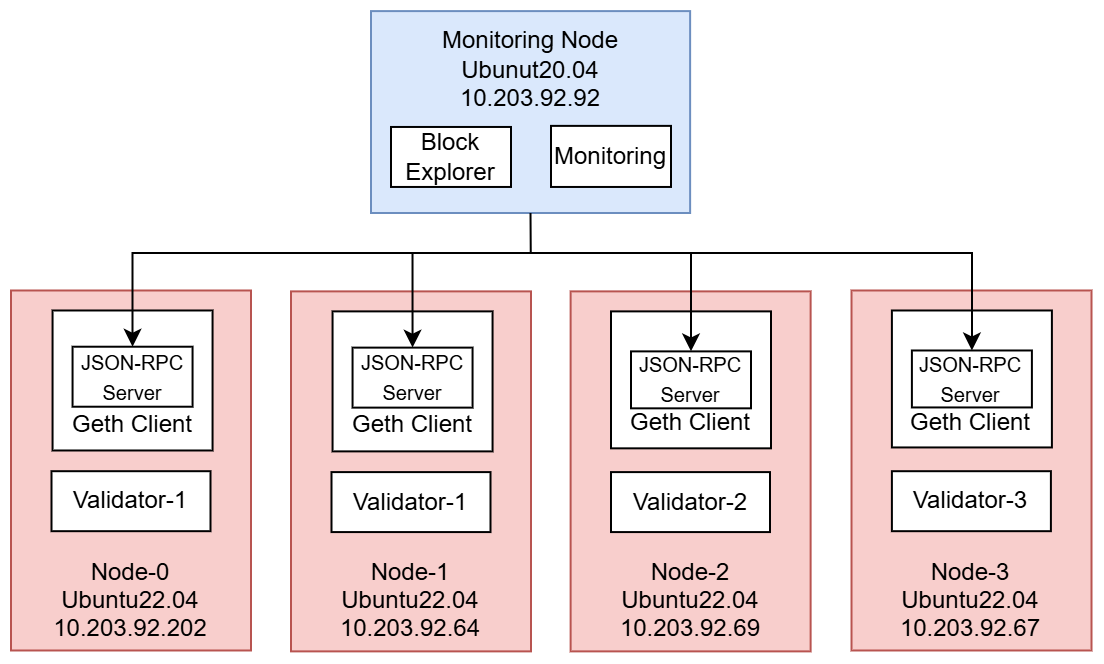

The diagram above was exported from draw.io. Its source (the exported page's mxGraphModel, read from the mxfile embedded in the PNG):
<mxGraphModel dx="925" dy="-369" grid="1" gridSize="10" guides="1" tooltips="1" connect="1" arrows="1" fold="1" page="1" pageScale="1" pageWidth="1600" pageHeight="900" math="0" shadow="0">
  <root>
    <mxCell id="0" />
    <mxCell id="1" parent="0" />
    <mxCell id="2" value="&lt;div&gt;&lt;br&gt;&lt;/div&gt;&lt;div&gt;&lt;br&gt;&lt;/div&gt;&lt;div&gt;&lt;br&gt;&lt;/div&gt;&lt;div&gt;&lt;br&gt;&lt;/div&gt;&lt;div&gt;&lt;br&gt;&lt;/div&gt;&lt;div&gt;&lt;br&gt;&lt;/div&gt;&lt;div&gt;&lt;br&gt;&lt;/div&gt;&lt;div&gt;&lt;br&gt;&lt;/div&gt;&lt;div&gt;&lt;br&gt;&lt;/div&gt;&lt;div&gt;Node-2&lt;/div&gt;Ubuntu22.04&lt;div&gt;10.203.92.69&lt;/div&gt;" style="rounded=0;whiteSpace=wrap;html=1;fillColor=#f8cecc;strokeColor=#b85450;" vertex="1" parent="1">
      <mxGeometry x="5199.81" y="2059.19" width="120" height="180" as="geometry" />
    </mxCell>
    <mxCell id="3" value="&lt;div&gt;Monitoring Node&lt;/div&gt;&lt;div&gt;Ubunut20.04&lt;/div&gt;&lt;div&gt;10.203.92.92&lt;/div&gt;&lt;div&gt;&lt;br&gt;&lt;/div&gt;&lt;div&gt;&lt;br&gt;&lt;/div&gt;&lt;div&gt;&lt;br&gt;&lt;/div&gt;" style="rounded=0;whiteSpace=wrap;html=1;fillColor=#dae8fc;strokeColor=#6c8ebf;" vertex="1" parent="1">
      <mxGeometry x="5100" y="1919.05" width="159.56" height="100.95" as="geometry" />
    </mxCell>
    <mxCell id="4" value="Block Explorer" style="rounded=0;whiteSpace=wrap;html=1;" vertex="1" parent="1">
      <mxGeometry x="5110" y="1976.98" width="60" height="30" as="geometry" />
    </mxCell>
    <mxCell id="5" value="Monitoring" style="rounded=0;whiteSpace=wrap;html=1;" vertex="1" parent="1">
      <mxGeometry x="5190" y="1976.44" width="60" height="30.54" as="geometry" />
    </mxCell>
    <mxCell id="6" value="&lt;div&gt;&lt;br&gt;&lt;/div&gt;&lt;div&gt;&lt;br&gt;&lt;/div&gt;&lt;div&gt;&lt;br&gt;&lt;/div&gt;&lt;div&gt;&lt;br&gt;&lt;/div&gt;&lt;div&gt;&lt;br&gt;&lt;/div&gt;&lt;div&gt;&lt;br&gt;&lt;/div&gt;&lt;div&gt;&lt;br&gt;&lt;/div&gt;&lt;div&gt;&lt;br&gt;&lt;/div&gt;&lt;div&gt;&lt;br&gt;&lt;/div&gt;&lt;div&gt;Node-1&lt;/div&gt;Ubuntu22.04&lt;div&gt;10.203.92.64&lt;/div&gt;" style="rounded=0;whiteSpace=wrap;html=1;fillColor=#f8cecc;strokeColor=#b85450;" vertex="1" parent="1">
      <mxGeometry x="5060" y="2059.19" width="120" height="180" as="geometry" />
    </mxCell>
    <mxCell id="7" value="&lt;div&gt;&lt;br&gt;&lt;/div&gt;&lt;div&gt;&lt;br&gt;&lt;/div&gt;&lt;div&gt;&lt;br&gt;&lt;/div&gt;&lt;div&gt;Geth Client&lt;/div&gt;" style="rounded=0;whiteSpace=wrap;html=1;" vertex="1" parent="1">
      <mxGeometry x="5080.78" y="2069.19" width="80" height="70" as="geometry" />
    </mxCell>
    <mxCell id="8" value="Validator-1" style="rounded=0;whiteSpace=wrap;html=1;" vertex="1" parent="1">
      <mxGeometry x="5080.250000000001" y="2149.55" width="79.5" height="29.99" as="geometry" />
    </mxCell>
    <mxCell id="9" value="&lt;font style=&quot;font-size: 10px;&quot;&gt;JSON-RPC Server&lt;/font&gt;" style="rounded=0;whiteSpace=wrap;html=1;" vertex="1" parent="1">
      <mxGeometry x="5090.780000000001" y="2087.31" width="60" height="30" as="geometry" />
    </mxCell>
    <mxCell id="10" value="&lt;div&gt;&lt;br&gt;&lt;/div&gt;&lt;div&gt;&lt;br&gt;&lt;/div&gt;&lt;div&gt;&lt;br&gt;&lt;/div&gt;&lt;div&gt;Geth Client&lt;/div&gt;" style="rounded=0;whiteSpace=wrap;html=1;" vertex="1" parent="1">
      <mxGeometry x="5220" y="2069.19" width="80" height="68.48" as="geometry" />
    </mxCell>
    <mxCell id="11" value="Validator-2" style="rounded=0;whiteSpace=wrap;html=1;" vertex="1" parent="1">
      <mxGeometry x="5220" y="2149.5500000000006" width="79.5" height="29.99" as="geometry" />
    </mxCell>
    <mxCell id="12" value="&lt;font style=&quot;font-size: 10px;&quot;&gt;JSON-RPC Server&lt;/font&gt;" style="rounded=0;whiteSpace=wrap;html=1;" vertex="1" parent="1">
      <mxGeometry x="5230" y="2089.19" width="60" height="28.48" as="geometry" />
    </mxCell>
    <mxCell id="13" style="edgeStyle=orthogonalEdgeStyle;rounded=0;orthogonalLoop=1;jettySize=auto;html=1;endArrow=classic;startFill=0;entryX=0.5;entryY=0;entryDx=0;entryDy=0;endFill=1;" edge="1" target="9" parent="1">
      <mxGeometry relative="1" as="geometry">
        <Array as="points">
          <mxPoint x="5180" y="2040" />
          <mxPoint x="5121" y="2040" />
        </Array>
        <mxPoint x="5121" y="2090.43" as="targetPoint" />
        <mxPoint x="5180" y="2040" as="sourcePoint" />
      </mxGeometry>
    </mxCell>
    <mxCell id="14" style="edgeStyle=orthogonalEdgeStyle;rounded=0;orthogonalLoop=1;jettySize=auto;html=1;entryX=0.5;entryY=0;entryDx=0;entryDy=0;endArrow=classic;startFill=0;endFill=1;" edge="1" target="12" parent="1">
      <mxGeometry relative="1" as="geometry">
        <Array as="points">
          <mxPoint x="5180" y="2040" />
          <mxPoint x="5260" y="2040" />
        </Array>
        <mxPoint x="5260.0599999999995" y="2089.06" as="targetPoint" />
        <mxPoint x="5180" y="2040" as="sourcePoint" />
      </mxGeometry>
    </mxCell>
    <mxCell id="15" value="&lt;div&gt;&lt;br&gt;&lt;/div&gt;&lt;div&gt;&lt;br&gt;&lt;/div&gt;&lt;div&gt;&lt;br&gt;&lt;/div&gt;&lt;div&gt;&lt;br&gt;&lt;/div&gt;&lt;div&gt;&lt;br&gt;&lt;/div&gt;&lt;div&gt;&lt;br&gt;&lt;/div&gt;&lt;div&gt;&lt;br&gt;&lt;/div&gt;&lt;div&gt;&lt;br&gt;&lt;/div&gt;&lt;div&gt;&lt;br&gt;&lt;/div&gt;&lt;div&gt;Node-3&lt;/div&gt;Ubuntu22.04&lt;div&gt;10.203.92.67&lt;/div&gt;" style="rounded=0;whiteSpace=wrap;html=1;fillColor=#f8cecc;strokeColor=#b85450;" vertex="1" parent="1">
      <mxGeometry x="5340.26" y="2058.7400000000002" width="120" height="180" as="geometry" />
    </mxCell>
    <mxCell id="16" value="&lt;div&gt;&lt;br&gt;&lt;/div&gt;&lt;div&gt;&lt;br&gt;&lt;/div&gt;&lt;div&gt;&lt;br&gt;&lt;/div&gt;&lt;div&gt;Geth Client&lt;/div&gt;" style="rounded=0;whiteSpace=wrap;html=1;" vertex="1" parent="1">
      <mxGeometry x="5360.45" y="2068.7400000000002" width="80" height="68.48" as="geometry" />
    </mxCell>
    <mxCell id="17" value="Validator-3" style="rounded=0;whiteSpace=wrap;html=1;" vertex="1" parent="1">
      <mxGeometry x="5360.45" y="2149.100000000001" width="79.5" height="29.99" as="geometry" />
    </mxCell>
    <mxCell id="18" value="&lt;font style=&quot;font-size: 10px;&quot;&gt;JSON-RPC Server&lt;/font&gt;" style="rounded=0;whiteSpace=wrap;html=1;" vertex="1" parent="1">
      <mxGeometry x="5370.45" y="2088.7400000000002" width="60" height="28.48" as="geometry" />
    </mxCell>
    <mxCell id="19" style="edgeStyle=orthogonalEdgeStyle;rounded=0;orthogonalLoop=1;jettySize=auto;html=1;entryX=0.5;entryY=0;entryDx=0;entryDy=0;endArrow=classic;startFill=0;endFill=1;exitX=0.5;exitY=1;exitDx=0;exitDy=0;" edge="1" source="3" target="18" parent="1">
      <mxGeometry relative="1" as="geometry">
        <Array as="points">
          <mxPoint x="5180" y="2040" />
          <mxPoint x="5401" y="2040" />
        </Array>
        <mxPoint x="5180.428571428572" y="2010" as="sourcePoint" />
        <mxPoint x="5400.63" y="2088.12" as="targetPoint" />
      </mxGeometry>
    </mxCell>
    <mxCell id="20" value="&lt;div&gt;&lt;br&gt;&lt;/div&gt;&lt;div&gt;&lt;br&gt;&lt;/div&gt;&lt;div&gt;&lt;br&gt;&lt;/div&gt;&lt;div&gt;&lt;br&gt;&lt;/div&gt;&lt;div&gt;&lt;br&gt;&lt;/div&gt;&lt;div&gt;&lt;br&gt;&lt;/div&gt;&lt;div&gt;&lt;br&gt;&lt;/div&gt;&lt;div&gt;&lt;br&gt;&lt;/div&gt;&lt;div&gt;&lt;br&gt;&lt;/div&gt;&lt;div&gt;Node-0&lt;/div&gt;Ubuntu22.04&lt;div&gt;10.203.92.202&lt;/div&gt;" style="rounded=0;whiteSpace=wrap;html=1;fillColor=#f8cecc;strokeColor=#b85450;" vertex="1" parent="1">
      <mxGeometry x="4920" y="2058.7400000000002" width="120" height="180" as="geometry" />
    </mxCell>
    <mxCell id="21" value="&lt;div&gt;&lt;br&gt;&lt;/div&gt;&lt;div&gt;&lt;br&gt;&lt;/div&gt;&lt;div&gt;&lt;br&gt;&lt;/div&gt;&lt;div&gt;Geth Client&lt;/div&gt;" style="rounded=0;whiteSpace=wrap;html=1;" vertex="1" parent="1">
      <mxGeometry x="4940.78" y="2068.7400000000002" width="80" height="70" as="geometry" />
    </mxCell>
    <mxCell id="22" value="Validator-1" style="rounded=0;whiteSpace=wrap;html=1;" vertex="1" parent="1">
      <mxGeometry x="4940.250000000001" y="2149.1000000000004" width="79.5" height="29.99" as="geometry" />
    </mxCell>
    <mxCell id="23" value="&lt;font style=&quot;font-size: 10px;&quot;&gt;JSON-RPC Server&lt;/font&gt;" style="rounded=0;whiteSpace=wrap;html=1;" vertex="1" parent="1">
      <mxGeometry x="4950.780000000001" y="2086.86" width="60" height="30" as="geometry" />
    </mxCell>
    <mxCell id="24" style="edgeStyle=orthogonalEdgeStyle;rounded=0;orthogonalLoop=1;jettySize=auto;html=1;entryX=0.5;entryY=0;entryDx=0;entryDy=0;endArrow=classic;startFill=0;endFill=1;" edge="1" target="23" parent="1">
      <mxGeometry relative="1" as="geometry">
        <Array as="points">
          <mxPoint x="4981" y="2040" />
        </Array>
        <mxPoint x="5180" y="2040" as="sourcePoint" />
        <mxPoint x="4980.0599999999995" y="2081" as="targetPoint" />
      </mxGeometry>
    </mxCell>
  </root>
</mxGraphModel>